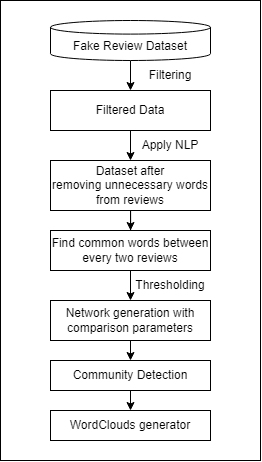

The diagram above was exported from draw.io. Its source (the exported page's mxGraphModel, read from the mxfile embedded in the PNG):
<mxGraphModel dx="631" dy="613" grid="1" gridSize="10" guides="1" tooltips="1" connect="1" arrows="1" fold="1" page="1" pageScale="1" pageWidth="850" pageHeight="1100" math="0" shadow="0">
  <root>
    <mxCell id="0" />
    <mxCell id="1" parent="0" />
    <mxCell id="RqPlLrJxPqq7dyII5X4R-3" style="edgeStyle=orthogonalEdgeStyle;rounded=0;orthogonalLoop=1;jettySize=auto;html=1;exitX=0.5;exitY=1;exitDx=0;exitDy=0;exitPerimeter=0;entryX=0.5;entryY=0;entryDx=0;entryDy=0;" edge="1" parent="1" source="RqPlLrJxPqq7dyII5X4R-1" target="RqPlLrJxPqq7dyII5X4R-2">
      <mxGeometry relative="1" as="geometry" />
    </mxCell>
    <mxCell id="RqPlLrJxPqq7dyII5X4R-1" value="Fake Review Dataset" style="shape=cylinder3;whiteSpace=wrap;html=1;boundedLbl=1;backgroundOutline=1;size=6.79998779296875;" vertex="1" parent="1">
      <mxGeometry x="180" y="30" width="160" height="40" as="geometry" />
    </mxCell>
    <mxCell id="RqPlLrJxPqq7dyII5X4R-6" style="edgeStyle=orthogonalEdgeStyle;rounded=0;orthogonalLoop=1;jettySize=auto;html=1;exitX=0.5;exitY=1;exitDx=0;exitDy=0;entryX=0.5;entryY=0;entryDx=0;entryDy=0;" edge="1" parent="1" source="RqPlLrJxPqq7dyII5X4R-2" target="RqPlLrJxPqq7dyII5X4R-5">
      <mxGeometry relative="1" as="geometry" />
    </mxCell>
    <mxCell id="RqPlLrJxPqq7dyII5X4R-2" value="Filtered Data" style="rounded=0;whiteSpace=wrap;html=1;" vertex="1" parent="1">
      <mxGeometry x="180" y="100" width="160" height="40" as="geometry" />
    </mxCell>
    <mxCell id="RqPlLrJxPqq7dyII5X4R-4" value="Filtering" style="text;html=1;strokeColor=none;fillColor=none;align=center;verticalAlign=middle;whiteSpace=wrap;rounded=0;" vertex="1" parent="1">
      <mxGeometry x="270" y="70" width="60" height="30" as="geometry" />
    </mxCell>
    <mxCell id="RqPlLrJxPqq7dyII5X4R-9" style="edgeStyle=orthogonalEdgeStyle;rounded=0;orthogonalLoop=1;jettySize=auto;html=1;exitX=0.5;exitY=1;exitDx=0;exitDy=0;" edge="1" parent="1" source="RqPlLrJxPqq7dyII5X4R-5" target="RqPlLrJxPqq7dyII5X4R-8">
      <mxGeometry relative="1" as="geometry" />
    </mxCell>
    <mxCell id="RqPlLrJxPqq7dyII5X4R-5" value="Dataset after removing&amp;nbsp;unnecessary words from reviews" style="rounded=0;whiteSpace=wrap;html=1;" vertex="1" parent="1">
      <mxGeometry x="180" y="170" width="160" height="50" as="geometry" />
    </mxCell>
    <mxCell id="RqPlLrJxPqq7dyII5X4R-7" value="Apply NLP" style="text;html=1;strokeColor=none;fillColor=none;align=center;verticalAlign=middle;whiteSpace=wrap;rounded=0;" vertex="1" parent="1">
      <mxGeometry x="270" y="140" width="60" height="30" as="geometry" />
    </mxCell>
    <mxCell id="RqPlLrJxPqq7dyII5X4R-11" style="edgeStyle=orthogonalEdgeStyle;rounded=0;orthogonalLoop=1;jettySize=auto;html=1;exitX=0.5;exitY=1;exitDx=0;exitDy=0;entryX=0.5;entryY=0;entryDx=0;entryDy=0;" edge="1" parent="1" source="RqPlLrJxPqq7dyII5X4R-8" target="RqPlLrJxPqq7dyII5X4R-10">
      <mxGeometry relative="1" as="geometry" />
    </mxCell>
    <mxCell id="RqPlLrJxPqq7dyII5X4R-8" value="Find common words between every two reviews" style="rounded=0;whiteSpace=wrap;html=1;" vertex="1" parent="1">
      <mxGeometry x="180" y="240" width="160" height="40" as="geometry" />
    </mxCell>
    <mxCell id="RqPlLrJxPqq7dyII5X4R-14" style="edgeStyle=orthogonalEdgeStyle;rounded=0;orthogonalLoop=1;jettySize=auto;html=1;exitX=0.5;exitY=1;exitDx=0;exitDy=0;entryX=0.5;entryY=0;entryDx=0;entryDy=0;" edge="1" parent="1" source="RqPlLrJxPqq7dyII5X4R-10" target="RqPlLrJxPqq7dyII5X4R-13">
      <mxGeometry relative="1" as="geometry" />
    </mxCell>
    <mxCell id="RqPlLrJxPqq7dyII5X4R-10" value="Network generation with comparison parameters" style="rounded=0;whiteSpace=wrap;html=1;" vertex="1" parent="1">
      <mxGeometry x="180" y="310" width="160" height="40" as="geometry" />
    </mxCell>
    <mxCell id="RqPlLrJxPqq7dyII5X4R-12" value="Thresholding" style="text;html=1;strokeColor=none;fillColor=none;align=center;verticalAlign=middle;whiteSpace=wrap;rounded=0;" vertex="1" parent="1">
      <mxGeometry x="265" y="280" width="70" height="30" as="geometry" />
    </mxCell>
    <mxCell id="RqPlLrJxPqq7dyII5X4R-16" style="edgeStyle=orthogonalEdgeStyle;rounded=0;orthogonalLoop=1;jettySize=auto;html=1;exitX=0.5;exitY=1;exitDx=0;exitDy=0;entryX=0.5;entryY=0;entryDx=0;entryDy=0;" edge="1" parent="1" source="RqPlLrJxPqq7dyII5X4R-13" target="RqPlLrJxPqq7dyII5X4R-15">
      <mxGeometry relative="1" as="geometry" />
    </mxCell>
    <mxCell id="RqPlLrJxPqq7dyII5X4R-13" value="Community Detection" style="rounded=0;whiteSpace=wrap;html=1;" vertex="1" parent="1">
      <mxGeometry x="180" y="370" width="160" height="30" as="geometry" />
    </mxCell>
    <mxCell id="RqPlLrJxPqq7dyII5X4R-15" value="WordClouds generator" style="rounded=0;whiteSpace=wrap;html=1;" vertex="1" parent="1">
      <mxGeometry x="180" y="420" width="160" height="30" as="geometry" />
    </mxCell>
    <mxCell id="RqPlLrJxPqq7dyII5X4R-17" value="" style="rounded=0;whiteSpace=wrap;html=1;fillColor=none;" vertex="1" parent="1">
      <mxGeometry x="130" y="10" width="260" height="460" as="geometry" />
    </mxCell>
  </root>
</mxGraphModel>